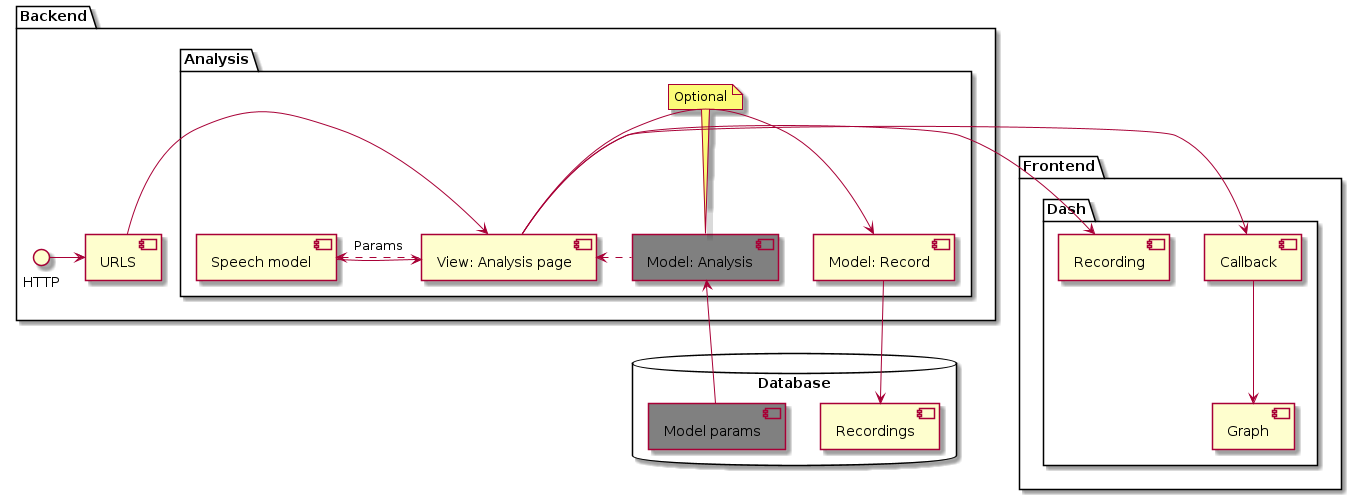

The diagram above was rendered by PlantUML. Its source (embedded in the PNG):
@startuml
package "Backend" {
  HTTP -> [URLS]
  package "Analysis" {
    [URLS] -> [View: Analysis page]
    [Speech model] -> [View: Analysis page]
    [Speech model] <. [View: Analysis page]: Params
    [View: Analysis page] <. [Model: Analysis]
    [Model: Analysis] #Grey
    note top of [Model: Analysis] : Optional
    [View: Analysis page] -> [Model: Record]
  }
}

package "Frontend" {
  package "Dash" {
    [View: Analysis page] -> [Callback]
    [Callback] --> [Graph]
    [View: Analysis page] -> [Recording]
  }  
}

database "Database" {
  [Model: Record] -> [Recordings]
  [Model: Analysis] <-- [Model params]
  [Model params] #Grey
}
@enduml